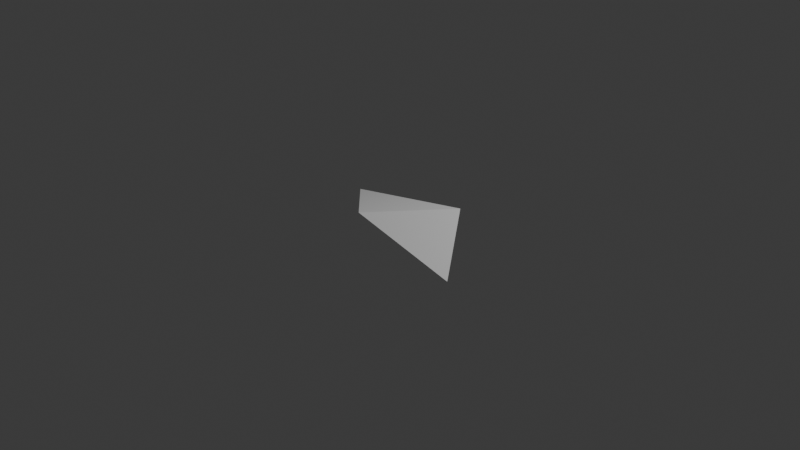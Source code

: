 # Source: wastepaper.blend  (saved by Blender 4.0.36; exported with 4.5.12 LTS)
import bpy
from mathutils import Matrix  # noqa: F401  (used for matrix-valued properties, if any)

bpy.ops.wm.read_factory_settings(use_empty=True)
scene = bpy.context.scene
scene.name = 'Scene'

# ---- collections
col_collection = bpy.data.collections.new('Collection'); scene.collection.children.link(col_collection)

# ---- world
world_world = bpy.data.worlds.new('World'); scene.world = world_world
world_world.use_nodes = True; world_world.node_tree.nodes.clear()
_N = world_world.node_tree.nodes; _L = world_world.node_tree.links
n0 = _N.new('ShaderNodeOutputWorld'); n0.name = 'World Output'; n0.location = (300, 300)
n1 = _N.new('ShaderNodeBackground'); n1.name = 'Background'; n1.location = (10, 300)
n1.inputs[0].default_value = (0.05088, 0.05088, 0.05088, 1.0)
_L.new(n1.outputs[0], n0.inputs[0])
n0.is_active_output = True
world_world.color = (0.05088, 0.05088, 0.05088)
world_world.use_sun_shadow = False
world_world.sun_shadow_jitter_overblur = 0.0

# ---- cameras
cam_camera = bpy.data.cameras.new('Camera')
cam_camera.clip_end = 100.0
cam_camera.ortho_scale = 7.314

# ---- lights
light_light = bpy.data.lights.new('Light', 'POINT')
light_light.transmission_factor = 0.0
light_light.use_soft_falloff = False
light_light.energy = 1000.0
light_light.shadow_soft_size = 0.1
light_light.shadow_maximum_resolution = 0.006
light_light.use_absolute_resolution = True

# ---- meshes
me_plane = bpy.data.meshes.new('Plane')
me_plane.from_pydata([(-0.2116, -0.3577, 0.1134), (1.0, -0.3182, -0.1989), (-1.0, 0.3577, -0.1134), (0.5455, 0.3182, 0.1989)], [], [(0, 1, 3, 2)])
_uv = me_plane.uv_layers.new(name='UVMap')
_uv.uv.foreach_set('vector', [0.0, 0.0, 1.0, 0.0, 1.0, 1.0, 0.0, 1.0])
me_plane.update()

# ---- objects
ob_light = bpy.data.objects.new('Light', light_light)
ob_camera = bpy.data.objects.new('Camera', cam_camera)
ob_plane = bpy.data.objects.new('Plane', me_plane)

# ---- transforms, parenting, visibility, modifiers, constraints
ob_light.location = (4.076, 1.005, 5.904)
ob_light.rotation_euler = (0.6503, 0.05522, 1.866)
ob_light.lock_rotations_4d = False
ob_light.empty_display_type = 'ARROWS'
ob_light.color = (0.0, 0.0, 0.0, 0.0)
ob_light.lineart.crease_threshold = 0.0
ob_camera.location = (7.359, -6.926, 4.958)
ob_camera.rotation_euler = (1.109, 0.0, 0.8149)
ob_camera.lock_rotations_4d = False
ob_camera.empty_display_type = 'ARROWS'
ob_camera.color = (0.0, 0.0, 0.0, 0.0)
ob_camera.display_type = 'WIRE'
ob_camera.lineart.crease_threshold = 0.0
ob_plane.location = (0.0, 0.0, 0.0)

# ---- collection membership
col_collection.objects.link(ob_light)
col_collection.objects.link(ob_camera)
col_collection.objects.link(ob_plane)

# ---- scene / render settings (as saved in the file)
scene.camera = ob_camera
scene.frame_start = 1; scene.frame_end = 250; scene.frame_set(1)
scene.render.engine = 'BLENDER_EEVEE_NEXT'
scene.cycles.sampling_pattern = 'TABULATED_SOBOL'
bpy.context.view_layer.update()
